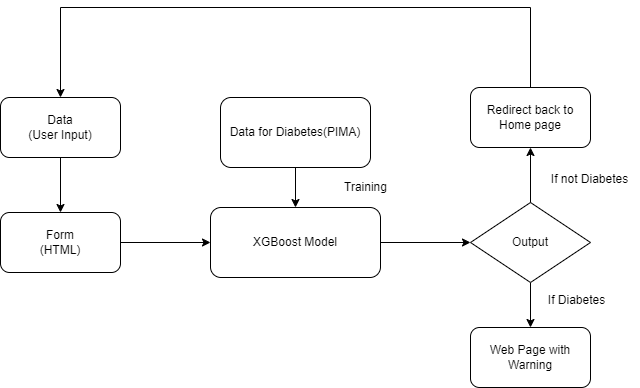

The diagram above was exported from draw.io. Its source (the exported page's mxGraphModel, read from the mxfile embedded in the PNG):
<mxGraphModel dx="1290" dy="566" grid="1" gridSize="10" guides="1" tooltips="1" connect="1" arrows="1" fold="1" page="1" pageScale="1" pageWidth="827" pageHeight="1169" math="0" shadow="0">
  <root>
    <mxCell id="WIyWlLk6GJQsqaUBKTNV-0" />
    <mxCell id="WIyWlLk6GJQsqaUBKTNV-1" parent="WIyWlLk6GJQsqaUBKTNV-0" />
    <mxCell id="WIyWlLk6GJQsqaUBKTNV-3" value="Data for Diabetes(PIMA)" style="rounded=1;whiteSpace=wrap;html=1;fontSize=12;glass=0;strokeWidth=1;shadow=0;" parent="WIyWlLk6GJQsqaUBKTNV-1" vertex="1">
      <mxGeometry x="330" y="130" width="150" height="70" as="geometry" />
    </mxCell>
    <mxCell id="WIyWlLk6GJQsqaUBKTNV-7" value="XGBoost Model" style="rounded=1;whiteSpace=wrap;html=1;fontSize=12;glass=0;strokeWidth=1;shadow=0;" parent="WIyWlLk6GJQsqaUBKTNV-1" vertex="1">
      <mxGeometry x="320" y="240" width="170" height="70" as="geometry" />
    </mxCell>
    <mxCell id="6pgnNOFhD4yyysOO2Xoo-1" style="edgeStyle=orthogonalEdgeStyle;rounded=0;orthogonalLoop=1;jettySize=auto;html=1;exitX=0.5;exitY=1;exitDx=0;exitDy=0;" parent="WIyWlLk6GJQsqaUBKTNV-1" source="WIyWlLk6GJQsqaUBKTNV-7" target="WIyWlLk6GJQsqaUBKTNV-7" edge="1">
      <mxGeometry relative="1" as="geometry" />
    </mxCell>
    <mxCell id="6pgnNOFhD4yyysOO2Xoo-2" value="Training" style="text;html=1;align=center;verticalAlign=middle;resizable=0;points=[];autosize=1;strokeColor=none;fillColor=none;" parent="WIyWlLk6GJQsqaUBKTNV-1" vertex="1">
      <mxGeometry x="440" y="205" width="70" height="30" as="geometry" />
    </mxCell>
    <mxCell id="6pgnNOFhD4yyysOO2Xoo-3" value="Form&lt;br&gt;(HTML)" style="rounded=1;whiteSpace=wrap;html=1;" parent="WIyWlLk6GJQsqaUBKTNV-1" vertex="1">
      <mxGeometry x="110" y="245" width="120" height="60" as="geometry" />
    </mxCell>
    <mxCell id="6pgnNOFhD4yyysOO2Xoo-4" value="" style="endArrow=classic;html=1;rounded=0;exitX=1;exitY=0.5;exitDx=0;exitDy=0;entryX=0;entryY=0.5;entryDx=0;entryDy=0;" parent="WIyWlLk6GJQsqaUBKTNV-1" source="6pgnNOFhD4yyysOO2Xoo-3" target="WIyWlLk6GJQsqaUBKTNV-7" edge="1">
      <mxGeometry width="50" height="50" relative="1" as="geometry">
        <mxPoint x="450" y="370" as="sourcePoint" />
        <mxPoint x="500" y="320" as="targetPoint" />
      </mxGeometry>
    </mxCell>
    <mxCell id="6pgnNOFhD4yyysOO2Xoo-5" value="" style="endArrow=classic;html=1;rounded=0;exitX=0.5;exitY=1;exitDx=0;exitDy=0;entryX=0.5;entryY=0;entryDx=0;entryDy=0;" parent="WIyWlLk6GJQsqaUBKTNV-1" source="WIyWlLk6GJQsqaUBKTNV-3" target="WIyWlLk6GJQsqaUBKTNV-7" edge="1">
      <mxGeometry width="50" height="50" relative="1" as="geometry">
        <mxPoint x="450" y="370" as="sourcePoint" />
        <mxPoint x="500" y="320" as="targetPoint" />
      </mxGeometry>
    </mxCell>
    <mxCell id="6pgnNOFhD4yyysOO2Xoo-7" value="" style="endArrow=classic;html=1;rounded=0;exitX=1;exitY=0.5;exitDx=0;exitDy=0;entryX=0;entryY=0.5;entryDx=0;entryDy=0;" parent="WIyWlLk6GJQsqaUBKTNV-1" source="WIyWlLk6GJQsqaUBKTNV-7" target="6pgnNOFhD4yyysOO2Xoo-14" edge="1">
      <mxGeometry width="50" height="50" relative="1" as="geometry">
        <mxPoint x="450" y="370" as="sourcePoint" />
        <mxPoint x="580" y="275" as="targetPoint" />
      </mxGeometry>
    </mxCell>
    <mxCell id="6pgnNOFhD4yyysOO2Xoo-8" value="Data&lt;br&gt;(User Input)" style="rounded=1;whiteSpace=wrap;html=1;" parent="WIyWlLk6GJQsqaUBKTNV-1" vertex="1">
      <mxGeometry x="110" y="130" width="120" height="60" as="geometry" />
    </mxCell>
    <mxCell id="6pgnNOFhD4yyysOO2Xoo-9" value="" style="endArrow=classic;html=1;rounded=0;exitX=0.5;exitY=1;exitDx=0;exitDy=0;entryX=0.5;entryY=0;entryDx=0;entryDy=0;" parent="WIyWlLk6GJQsqaUBKTNV-1" source="6pgnNOFhD4yyysOO2Xoo-8" target="6pgnNOFhD4yyysOO2Xoo-3" edge="1">
      <mxGeometry width="50" height="50" relative="1" as="geometry">
        <mxPoint x="450" y="360" as="sourcePoint" />
        <mxPoint x="170" y="240" as="targetPoint" />
      </mxGeometry>
    </mxCell>
    <mxCell id="6pgnNOFhD4yyysOO2Xoo-11" value="Web Page with Warning" style="rounded=1;whiteSpace=wrap;html=1;" parent="WIyWlLk6GJQsqaUBKTNV-1" vertex="1">
      <mxGeometry x="580" y="360" width="120" height="60" as="geometry" />
    </mxCell>
    <mxCell id="6pgnNOFhD4yyysOO2Xoo-12" value="" style="endArrow=classic;html=1;rounded=0;exitX=0.5;exitY=1;exitDx=0;exitDy=0;" parent="WIyWlLk6GJQsqaUBKTNV-1" source="6pgnNOFhD4yyysOO2Xoo-14" target="6pgnNOFhD4yyysOO2Xoo-11" edge="1">
      <mxGeometry width="50" height="50" relative="1" as="geometry">
        <mxPoint x="640" y="305" as="sourcePoint" />
        <mxPoint x="500" y="310" as="targetPoint" />
      </mxGeometry>
    </mxCell>
    <mxCell id="6pgnNOFhD4yyysOO2Xoo-13" value="If Diabetes" style="text;html=1;align=center;verticalAlign=middle;resizable=0;points=[];autosize=1;strokeColor=none;fillColor=none;" parent="WIyWlLk6GJQsqaUBKTNV-1" vertex="1">
      <mxGeometry x="646" y="318" width="80" height="30" as="geometry" />
    </mxCell>
    <mxCell id="6pgnNOFhD4yyysOO2Xoo-14" value="Output" style="rhombus;whiteSpace=wrap;html=1;" parent="WIyWlLk6GJQsqaUBKTNV-1" vertex="1">
      <mxGeometry x="580" y="235" width="120" height="80" as="geometry" />
    </mxCell>
    <mxCell id="6pgnNOFhD4yyysOO2Xoo-15" value="" style="endArrow=classic;html=1;rounded=0;exitX=0.5;exitY=0;exitDx=0;exitDy=0;" parent="WIyWlLk6GJQsqaUBKTNV-1" source="6pgnNOFhD4yyysOO2Xoo-14" target="6pgnNOFhD4yyysOO2Xoo-16" edge="1">
      <mxGeometry width="50" height="50" relative="1" as="geometry">
        <mxPoint x="450" y="360" as="sourcePoint" />
        <mxPoint x="640" y="170" as="targetPoint" />
      </mxGeometry>
    </mxCell>
    <mxCell id="6pgnNOFhD4yyysOO2Xoo-16" value="Redirect back to Home page" style="rounded=1;whiteSpace=wrap;html=1;" parent="WIyWlLk6GJQsqaUBKTNV-1" vertex="1">
      <mxGeometry x="580" y="120" width="120" height="60" as="geometry" />
    </mxCell>
    <mxCell id="6pgnNOFhD4yyysOO2Xoo-19" value="If not Diabetes" style="text;html=1;align=center;verticalAlign=middle;resizable=0;points=[];autosize=1;strokeColor=none;fillColor=none;" parent="WIyWlLk6GJQsqaUBKTNV-1" vertex="1">
      <mxGeometry x="649" y="197" width="100" height="30" as="geometry" />
    </mxCell>
    <mxCell id="6pgnNOFhD4yyysOO2Xoo-20" value="" style="endArrow=classic;html=1;rounded=0;exitX=0.5;exitY=0;exitDx=0;exitDy=0;entryX=0.5;entryY=0;entryDx=0;entryDy=0;" parent="WIyWlLk6GJQsqaUBKTNV-1" source="6pgnNOFhD4yyysOO2Xoo-16" target="6pgnNOFhD4yyysOO2Xoo-8" edge="1">
      <mxGeometry width="50" height="50" relative="1" as="geometry">
        <mxPoint x="630" y="100" as="sourcePoint" />
        <mxPoint x="140" y="110" as="targetPoint" />
        <Array as="points">
          <mxPoint x="640" y="40" />
          <mxPoint x="170" y="40" />
        </Array>
      </mxGeometry>
    </mxCell>
  </root>
</mxGraphModel>